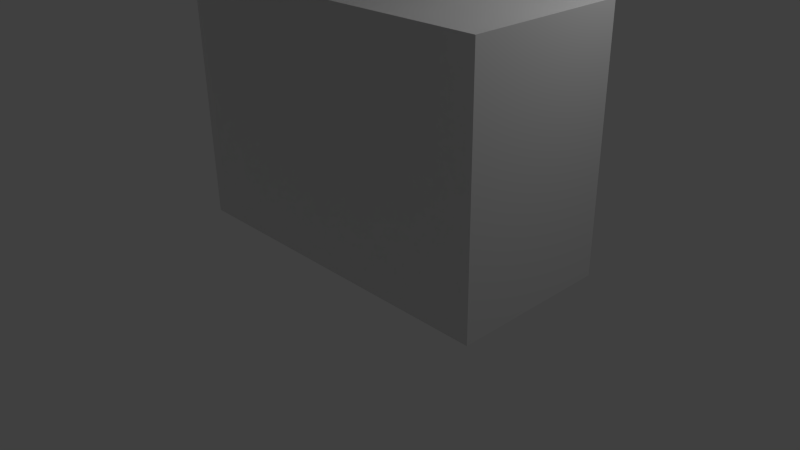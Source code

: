 # Source: prototype_gesture_addon.blend  (saved by Blender 2.73.0; exported with 4.5.12 LTS)
import bpy
from mathutils import Matrix  # noqa: F401  (used for matrix-valued properties, if any)

bpy.ops.wm.read_factory_settings(use_empty=True)
scene = bpy.context.scene
scene.name = 'Scene'

# ---- collections
col_collection_1 = bpy.data.collections.new('Collection 1'); scene.collection.children.link(col_collection_1)

# ---- materials (node trees are filled in below, after node groups)
mat_material = bpy.data.materials.new('Material')
mat_material.alpha_threshold = 0.0
mat_material.use_transparent_shadow = False
mat_material.roughness = 0.5
mat_material.line_color = (0.0, 0.0, 0.0, 1.0)

# ---- material node trees

# ---- world
world_world = bpy.data.worlds.new('World'); scene.world = world_world
world_world.color = (0.05088, 0.05088, 0.05088)
world_world.use_sun_shadow = False
world_world.sun_shadow_jitter_overblur = 0.0
world_world.cycles.sampling_method = 'MANUAL'
world_world.cycles.sample_map_resolution = 256

# ---- cameras
cam_camera = bpy.data.cameras.new('Camera')
cam_camera.clip_end = 100.0
cam_camera.lens = 35.0
cam_camera.sensor_width = 32.0
cam_camera.sensor_height = 18.0
cam_camera.ortho_scale = 7.314
cam_camera.dof.focus_distance = 0.0
cam_camera.dof.aperture_fstop = 128.0

# ---- lights
light_lamp = bpy.data.lights.new('Lamp', 'POINT')
light_lamp.transmission_factor = 0.0
light_lamp.cutoff_distance = 30.0
light_lamp.energy = 100.0
light_lamp.shadow_buffer_clip_start = 1.001
light_lamp.shadow_soft_size = 0.1
light_lamp.shadow_maximum_resolution = 0.006
light_lamp.use_absolute_resolution = True
light_lamp.cycles.use_multiple_importance_sampling = False

# ---- meshes
me_cylinder = bpy.data.meshes.new('Cylinder')
me_cylinder.from_pydata([(0.0, 1.0, -1.0), (0.0, 1.0, 1.0), (0.1951, 0.9808, -1.0), (0.1951, 0.9808, 1.0), (0.3827, 0.9239, -1.0), (0.3827, 0.9239, 1.0), (0.5556, 0.8315, -1.0), (0.5556, 0.8315, 1.0), (0.7071, 0.7071, -1.0), (0.7071, 0.7071, 1.0), (0.8315, 0.5556, -1.0), (0.8315, 0.5556, 1.0), (0.9239, 0.3827, -1.0), (0.9239, 0.3827, 1.0), (0.9808, 0.1951, -1.0), (0.9808, 0.1951, 1.0), (1.0, 7.55e-08, -1.0), (1.0, 7.55e-08, 1.0), (0.9808, -0.1951, -1.0), (0.9808, -0.1951, 1.0), (0.9239, -0.3827, -1.0), (0.9239, -0.3827, 1.0), (0.8315, -0.5556, -1.0), (0.8315, -0.5556, 1.0), (0.7071, -0.7071, -1.0), (0.7071, -0.7071, 1.0), (0.5556, -0.8315, -1.0), (0.5556, -0.8315, 1.0), (0.3827, -0.9239, -1.0), (0.3827, -0.9239, 1.0), (0.1951, -0.9808, -1.0), (0.1951, -0.9808, 1.0), (-3.258e-07, -1.0, -1.0), (-3.258e-07, -1.0, 1.0), (-0.1951, -0.9808, -1.0), (-0.1951, -0.9808, 1.0), (-0.3827, -0.9239, -1.0), (-0.3827, -0.9239, 1.0), (-0.5556, -0.8315, -1.0), (-0.5556, -0.8315, 1.0), (-0.7071, -0.7071, -1.0), (-0.7071, -0.7071, 1.0), (-0.8315, -0.5556, -1.0), (-0.8315, -0.5556, 1.0), (-0.9239, -0.3827, -1.0), (-0.9239, -0.3827, 1.0), (-0.9808, -0.1951, -1.0), (-0.9808, -0.1951, 1.0), (-1.0, 9.656e-07, -1.0), (-1.0, 9.656e-07, 1.0), (-0.9808, 0.1951, -1.0), (-0.9808, 0.1951, 1.0), (-0.9239, 0.3827, -1.0), (-0.9239, 0.3827, 1.0), (-0.8315, 0.5556, -1.0), (-0.8315, 0.5556, 1.0), (-0.7071, 0.7071, -1.0), (-0.7071, 0.7071, 1.0), (-0.5556, 0.8315, -1.0), (-0.5556, 0.8315, 1.0), (-0.3827, 0.9239, -1.0), (-0.3827, 0.9239, 1.0), (-0.1951, 0.9808, -1.0), (-0.1951, 0.9808, 1.0)], [], [(0, 1, 3, 2), (2, 3, 5, 4), (4, 5, 7, 6), (6, 7, 9, 8), (8, 9, 11, 10), (10, 11, 13, 12), (12, 13, 15, 14), (14, 15, 17, 16), (16, 17, 19, 18), (18, 19, 21, 20), (20, 21, 23, 22), (22, 23, 25, 24), (24, 25, 27, 26), (26, 27, 29, 28), (28, 29, 31, 30), (30, 31, 33, 32), (32, 33, 35, 34), (34, 35, 37, 36), (36, 37, 39, 38), (38, 39, 41, 40), (40, 41, 43, 42), (42, 43, 45, 44), (44, 45, 47, 46), (46, 47, 49, 48), (48, 49, 51, 50), (50, 51, 53, 52), (52, 53, 55, 54), (54, 55, 57, 56), (56, 57, 59, 58), (58, 59, 61, 60), (3, 1, 63, 61, 59, 57, 55, 53, 51, 49, 47, 45, 43, 41, 39, 37, 35, 33, 31, 29, 27, 25, 23, 21, 19, 17, 15, 13, 11, 9, 7, 5), (62, 63, 1, 0), (60, 61, 63, 62), (0, 2, 4, 6, 8, 10, 12, 14, 16, 18, 20, 22, 24, 26, 28, 30, 32, 34, 36, 38, 40, 42, 44, 46, 48, 50, 52, 54, 56, 58, 60, 62)])
me_cylinder.use_remesh_preserve_volume = False
me_cylinder.use_remesh_preserve_attributes = False
me_cylinder.use_mirror_vertex_groups = False
me_cylinder.update()
me_cube_003 = bpy.data.meshes.new('Cube.003')
me_cube_003.from_pydata([(-0.7835, -0.9661, 0.02935), (-0.7835, 1.034, 0.02935), (1.216, 1.034, 0.02935), (1.216, -0.9661, 0.02935), (-0.7835, -0.9661, 2.029), (-0.7835, 1.034, 2.029), (1.216, 1.034, 2.029), (1.216, -0.9661, 2.029)], [], [(4, 5, 1, 0), (5, 6, 2, 1), (6, 7, 3, 2), (7, 4, 0, 3), (0, 1, 2, 3), (7, 6, 5, 4)])
me_cube_003.materials.append(None)
me_cube_003.use_remesh_preserve_volume = False
me_cube_003.use_remesh_preserve_attributes = False
me_cube_003.use_mirror_vertex_groups = False
me_cube_003.update()
me_cube_004 = bpy.data.meshes.new('Cube.004')
me_cube_004.from_pydata([(-0.825, -2.375, 6.404), (-0.825, -0.3748, 6.404), (1.175, -0.3748, 6.404), (1.175, -2.375, 6.404), (-0.825, -2.375, 8.404), (-0.825, -0.3748, 8.404), (1.175, -0.3748, 8.404), (1.175, -2.375, 8.404)], [], [(4, 5, 1, 0), (5, 6, 2, 1), (6, 7, 3, 2), (7, 4, 0, 3), (0, 1, 2, 3), (7, 6, 5, 4)])
me_cube_004.materials.append(None)
me_cube_004.use_remesh_preserve_volume = False
me_cube_004.use_remesh_preserve_attributes = False
me_cube_004.use_mirror_vertex_groups = False
me_cube_004.update()
me_cube = bpy.data.meshes.new('Cube')
me_cube.from_pydata([(2.98e-08, 1.0, -1.0), (2.98e-08, -1.0, -1.0), (-0.3485, -1.0, -1.0), (-0.3485, 1.0, -1.0), (5.066e-07, 1.0, 1.0), (-6.258e-07, -1.0, 1.0), (-0.3485, -1.0, 1.0), (-0.3485, 1.0, 1.0)], [], [(0, 1, 2, 3), (4, 7, 6, 5), (0, 4, 5, 1), (1, 5, 6, 2), (2, 6, 7, 3), (4, 0, 3, 7)])
me_cube.materials.append(mat_material)
me_cube.use_remesh_preserve_volume = False
me_cube.use_remesh_preserve_attributes = False
me_cube.use_mirror_vertex_groups = False
me_cube.update()
me_cube_001 = bpy.data.meshes.new('Cube.001')
me_cube_001.from_pydata([(0.09347, 0.8764, 2.139), (0.09347, -1.124, 2.139), (-1.907, -1.124, 2.139), (-1.907, 0.8764, 2.139), (0.09347, 0.8764, 4.139), (0.09347, -1.124, 4.139), (-1.907, -1.124, 4.139), (-1.907, 0.8764, 4.139)], [], [(0, 1, 2, 3), (4, 7, 6, 5), (0, 4, 5, 1), (1, 5, 6, 2), (2, 6, 7, 3), (4, 0, 3, 7)])
me_cube_001.materials.append(mat_material)
me_cube_001.use_remesh_preserve_volume = False
me_cube_001.use_remesh_preserve_attributes = False
me_cube_001.use_mirror_vertex_groups = False
me_cube_001.update()
me_cube_005 = bpy.data.meshes.new('Cube.005')
me_cube_005.from_pydata([(-1.621, 5.256, 0.07552), (-1.621, 7.256, 0.07552), (0.3791, 7.256, 0.07552), (0.3791, 5.256, 0.07552), (-1.621, 5.256, 2.076), (-1.621, 7.256, 2.076), (0.3791, 7.256, 2.076), (0.3791, 5.256, 2.076)], [], [(4, 5, 1, 0), (5, 6, 2, 1), (6, 7, 3, 2), (7, 4, 0, 3), (0, 1, 2, 3), (7, 6, 5, 4)])
me_cube_005.materials.append(None)
me_cube_005.use_remesh_preserve_volume = False
me_cube_005.use_remesh_preserve_attributes = False
me_cube_005.use_mirror_vertex_groups = False
me_cube_005.update()

# ---- objects
ob_cylinder = bpy.data.objects.new('Cylinder', me_cylinder)
ob_cube_003 = bpy.data.objects.new('Cube.003', me_cube_003)
ob_cube_004 = bpy.data.objects.new('Cube.004', me_cube_004)
ob_cube = bpy.data.objects.new('Cube', me_cube)
ob_cube_001 = bpy.data.objects.new('Cube.001', me_cube_001)
ob_cube_002 = bpy.data.objects.new('Cube.002', me_cube_005)
ob_lamp = bpy.data.objects.new('Lamp', light_lamp)
ob_camera = bpy.data.objects.new('Camera', cam_camera)

# ---- transforms, parenting, visibility, modifiers, constraints
ob_cylinder.location = (-18.84, 0.1583, 5.099)
ob_cylinder.rotation_euler = (0.0, -1.567, 0.0)
ob_cylinder.scale = (0.2786, 0.2786, 6.316)
ob_cylinder.lineart.crease_threshold = 0.0
ob_cube_003.location = (0.04526, -0.2068, 0.4138)
ob_cube_003.scale = (2.182, 1.0, 1.537)
ob_cube_003.lineart.crease_threshold = 0.0
ob_cube_004.parent = ob_cube_003
ob_cube_004.matrix_parent_inverse = Matrix(((0.4584, 0.0, 0.0, -0.02075), (0.0, 1.0, 0.0, 0.2068), (0.0, 0.0, 0.6506, -0.0759), (0.0, 0.0, 0.0, 1.0)))
ob_cube_004.location = (0.109, 0.1015, 0.09758)
ob_cube_004.rotation_euler = (0.0, -0.0, -0.004123)
ob_cube_004.scale = (1.792, 1.867, 0.6825)
ob_cube_004.lineart.crease_threshold = 0.0
ob_cube.parent = ob_cube_004
ob_cube.matrix_parent_inverse = Matrix(((0.5581, 0.0, 0.0, -0.06084), (0.0, 0.5357, 0.0, -0.05438), (0.0, 0.0, 1.465, -0.143), (0.0, 0.0, 0.0, 1.0)))
ob_cube.location = (1.487, -0.1095, 5.027)
ob_cube.rotation_euler = (-3.301e-11, 0.1846, 2.66e-10)
ob_cube.scale = (5.51, 0.1591, 1.011)
ob_cube.lock_rotations_4d = False
ob_cube.empty_display_type = 'ARROWS'
ob_cube.lineart.crease_threshold = 0.0
ob_cube_001.parent = ob_cube
ob_cube_001.matrix_parent_inverse = Matrix(((0.1486, 0.0, -4.653e-05, -0.2206), (0.0, 6.284, 0.0, 0.6883), (0.0002197, 0.0, 0.7013, -3.734), (0.0, 0.0, 0.0, 1.0)))
ob_cube_001.location = (-0.3689, 0.09996, 7.056)
ob_cube_001.rotation_euler = (-0.4566, -0.3944, 0.07898)
ob_cube_001.scale = (7.407, 0.3455, 0.2808)
ob_cube_001.lock_rotations_4d = False
ob_cube_001.empty_display_type = 'ARROWS'
ob_cube_001.lineart.crease_threshold = 0.0
ob_cube_002.parent = ob_cube_001
ob_cube_002.matrix_parent_inverse = Matrix(((0.1641, -0.0006531, -0.01667, 0.09532), (0.01228, 2.894, 0.009529, -0.3545), (0.5081, -0.0104, 4.996, -33.52), (0.0, 0.0, 0.0, 1.0)))
ob_cube_002.location = (-11.19, 0.7904, 8.599)
ob_cube_002.rotation_euler = (-3.139, 0.1016, -0.003902)
ob_cube_002.scale = (0.09573, 0.1057, 0.9263)
ob_cube_002.lineart.crease_threshold = 0.0
ob_lamp.location = (4.076, 1.005, 5.904)
ob_lamp.rotation_euler = (0.6503, 0.05522, 1.866)
ob_lamp.lock_rotations_4d = False
ob_lamp.empty_display_type = 'ARROWS'
ob_lamp.color = (0.0, 0.0, 0.0, 0.0)
ob_lamp.lineart.crease_threshold = 0.0
ob_camera.location = (7.481, -6.508, 5.344)
ob_camera.rotation_euler = (1.109, 0.01082, 0.8149)
ob_camera.lock_rotations_4d = False
ob_camera.empty_display_type = 'ARROWS'
ob_camera.color = (0.0, 0.0, 0.0, 0.0)
ob_camera.display_type = 'WIRE'
ob_camera.lineart.crease_threshold = 0.0

# ---- collection membership
col_collection_1.objects.link(ob_cylinder)
col_collection_1.objects.link(ob_cube_003)
col_collection_1.objects.link(ob_cube_004)
col_collection_1.objects.link(ob_cube)
col_collection_1.objects.link(ob_cube_001)
col_collection_1.objects.link(ob_cube_002)
col_collection_1.objects.link(ob_lamp)
col_collection_1.objects.link(ob_camera)

# ---- scene / render settings (as saved in the file)
scene.camera = ob_camera
scene.frame_start = 1; scene.frame_end = 125; scene.frame_set(251)
scene.render.engine = 'BLENDER_EEVEE_NEXT'
scene.render.resolution_percentage = 50
scene.render.dither_intensity = 0.0
scene.cycles.use_denoising = False
scene.cycles.samples = 10
scene.cycles.sampling_pattern = 'TABULATED_SOBOL'
scene.cycles.light_sampling_threshold = 0.0
scene.cycles.use_adaptive_sampling = False
scene.cycles.use_light_tree = False
scene.cycles.blur_glossy = 0.0
scene.cycles.pixel_filter_type = 'GAUSSIAN'
scene.cycles.sample_clamp_indirect = 0.0
scene.view_settings.view_transform = 'Standard'
bpy.context.view_layer.update()
